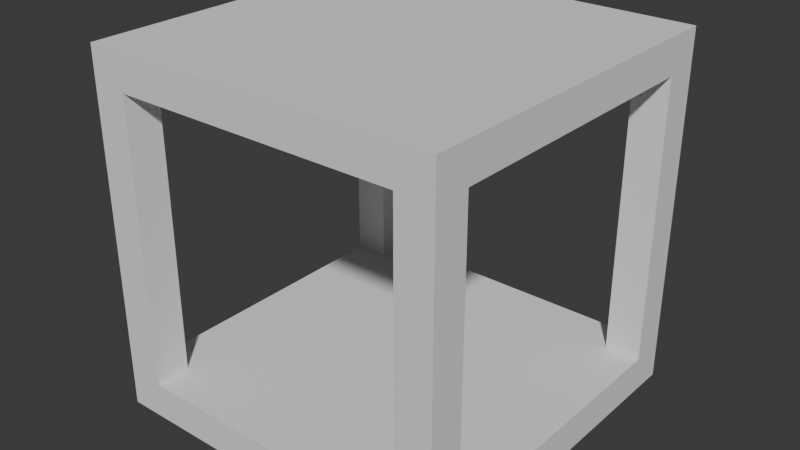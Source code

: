 # Source: Empty.blend  (saved by Blender 4.5.90; exported with 4.5.12 LTS)
import bpy
from mathutils import Matrix  # noqa: F401  (used for matrix-valued properties, if any)

bpy.ops.wm.read_factory_settings(use_empty=True)
scene = bpy.context.scene
scene.name = 'Scene'

# ---- collections
col_collection = bpy.data.collections.new('Collection'); scene.collection.children.link(col_collection)

# ---- world
world_world = bpy.data.worlds.new('World'); scene.world = world_world
world_world.use_nodes = True; world_world.node_tree.nodes.clear()
_N = world_world.node_tree.nodes; _L = world_world.node_tree.links
n0 = _N.new('ShaderNodeOutputWorld'); n0.name = 'World Output'; n0.location = (200, 100)
n1 = _N.new('ShaderNodeBackground'); n1.name = 'Background'; n1.location = (-200, 100)
n1.inputs[0].default_value = (0.05088, 0.05088, 0.05088, 1.0)
_L.new(n1.outputs[0], n0.inputs[0])
n0.is_active_output = True
world_world.color = (0.05088, 0.05088, 0.05088)
world_world.sun_shadow_jitter_overblur = 0.0

# ---- meshes
me_cube_005 = bpy.data.meshes.new('Cube.005')
me_cube_005.from_pydata([(-0.5, -0.5, 0.0), (-0.5, -0.5, 1.0), (-0.5, 0.5, 0.0), (-0.5, 0.5, 1.0), (0.5, -0.5, 0.0), (0.5, -0.5, 1.0), (0.5, 0.5, 0.0), (0.5, 0.5, 1.0), (-0.5, -0.4, 0.0), (-0.5, -0.4, 1.0), (0.5, -0.4, 0.0), (0.5, -0.4, 1.0), (-0.5, 0.4, 1.0), (0.5, 0.4, 0.0), (-0.5, 0.4, 0.0), (0.5, 0.4, 1.0), (-0.5, 0.4, 9.0), (-0.5, 0.5, 9.0), (0.5, 0.5, 9.0), (0.5, -0.4, 9.0), (0.5, -0.5, 9.0), (-0.5, -0.5, 9.0), (-0.5, -0.4, 9.0), (0.5, 0.4, 9.0), (-0.5, 0.4, 10.0), (-0.5, 0.5, 10.0), (0.5, 0.5, 10.0), (0.5, -0.4, 10.0), (0.5, -0.5, 10.0), (-0.5, -0.5, 10.0), (-0.5, -0.4, 10.0), (0.5, 0.4, 10.0), (-0.5, -0.4, 3.0), (0.5, -0.4, 3.0), (0.5, -0.5, 3.0), (-0.5, -0.5, 3.0), (-0.5, 0.5, 3.0), (0.5, 0.5, 3.0), (0.5, 0.4, 3.0), (-0.5, 0.4, 3.0), (-0.4, -0.4, 1.0), (-0.4, 0.4, 1.0), (-0.4, -0.4, 9.0), (-0.4, 0.4, 9.0), (-0.4, -0.4, 3.0), (-0.4, 0.4, 3.0), (0.4, -0.4, 1.0), (0.4, 0.4, 1.0), (0.4, -0.4, 9.0), (0.4, 0.4, 9.0), (0.4, -0.4, 3.0), (0.4, 0.4, 3.0), (-0.4, 0.5, 0.0), (-0.4, 0.5, 1.0), (-0.4, -0.5, 0.0), (-0.4, -0.5, 1.0), (-0.4, -0.4, 0.0), (-0.4, 0.4, 0.0), (-0.4, 0.5, 9.0), (-0.4, -0.5, 9.0), (-0.4, 0.5, 10.0), (-0.4, -0.5, 10.0), (-0.4, -0.4, 10.0), (-0.4, 0.4, 10.0), (-0.4, -0.5, 3.0), (-0.4, 0.5, 3.0), (0.4, 0.5, 1.0), (0.4, -0.5, 0.0), (0.4, 0.5, 9.0), (0.4, 0.5, 10.0), (0.4, -0.4, 10.0), (0.4, 0.4, 10.0), (0.4, 0.5, 3.0), (0.4, 0.5, 0.0), (0.4, -0.5, 1.0), (0.4, -0.4, 0.0), (0.4, 0.4, 0.0), (0.4, -0.5, 9.0), (0.4, -0.5, 10.0), (0.4, -0.5, 3.0)], [], [(14, 2, 3, 12), (73, 6, 7, 66), (10, 4, 5, 11), (54, 0, 1, 55), (75, 67, 4, 10), (65, 58, 17, 36), (76, 75, 10, 13), (13, 10, 11, 15), (0, 8, 9, 1), (6, 13, 15, 7), (73, 76, 13, 6), (44, 32, 22, 42), (8, 14, 12, 9), (58, 60, 25, 17), (77, 78, 28, 20), (38, 23, 18, 37), (34, 20, 19, 33), (51, 38, 23, 49), (32, 22, 21, 35), (36, 17, 16, 39), (79, 77, 20, 34), (62, 61, 29, 30), (60, 63, 24, 25), (23, 31, 26, 18), (22, 30, 29, 21), (20, 28, 27, 19), (17, 25, 24, 16), (30, 22, 16, 24), (62, 30, 24, 63), (31, 23, 19, 27), (11, 46, 50, 33), (74, 79, 34, 5), (5, 34, 33, 11), (12, 41, 45, 39), (15, 38, 37, 7), (53, 65, 36, 3), (3, 36, 39, 12), (72, 66, 47, 51), (40, 9, 32, 44), (39, 45, 43, 16), (33, 50, 48, 19), (9, 32, 35, 1), (43, 45, 65, 58), (65, 45, 41, 53), (49, 68, 72, 51), (47, 15, 38, 51), (1, 35, 64, 55), (70, 62, 63, 71), (69, 71, 63, 60), (70, 78, 61, 62), (35, 21, 59, 64), (21, 29, 61, 59), (68, 69, 60, 58), (2, 14, 57, 52), (14, 8, 56, 57), (8, 0, 54, 56), (67, 54, 55, 74), (2, 52, 53, 3), (4, 67, 74, 5), (37, 18, 68, 72), (18, 26, 69, 68), (27, 28, 78, 70), (26, 31, 71, 69), (27, 70, 71, 31), (7, 37, 72, 66), (59, 61, 78, 77), (52, 57, 76, 73), (57, 56, 75, 76), (56, 54, 67, 75), (52, 73, 66, 53), (42, 59, 64, 44), (64, 55, 40, 44), (74, 79, 50, 46), (79, 77, 48, 50)])
_uv = me_cube_005.uv_layers.new(name='UVMap')
_uv.uv.foreach_set('vector', [0.375, 0.2262, 0.375, 0.25, 0.625, 0.25, 0.625, 0.2262, 0.375, 0.4143, 0.375, 0.5, 0.625, 0.5, 0.625, 0.4143, 0.375, 0.7232, 0.375, 0.75, 0.625, 0.75, 0.625, 0.7232, 0.375, 0.9722, 0.375, 1.0, 0.625, 1.0, 0.625, 0.9722, 0.2893, 0.7232, 0.2893, 0.75, 0.375, 0.75, 0.375, 0.7232, 0.625, 0.2778, 0.625, 0.2778, 0.625, 0.25, 0.625, 0.25, 0.2893, 0.5238, 0.2893, 0.7232, 0.375, 0.7232, 0.375, 0.5238, 0.375, 0.5238, 0.375, 0.7232, 0.625, 0.7232, 0.625, 0.5238, 0.375, 0.0, 0.375, 0.02677, 0.625, 0.02677, 0.625, 0.0, 0.375, 0.5, 0.375, 0.5238, 0.625, 0.5238, 0.625, 0.5, 0.2893, 0.5, 0.2893, 0.5238, 0.375, 0.5238, 0.375, 0.5, 0.8549, 0.7232, 0.875, 0.7232, 0.875, 0.7232, 0.8549, 0.7232, 0.375, 0.02677, 0.375, 0.2262, 0.625, 0.2262, 0.625, 0.02677, 0.625, 0.2778, 0.625, 0.2778, 0.625, 0.25, 0.625, 0.25, 0.625, 0.8357, 0.625, 0.8357, 0.625, 0.75, 0.625, 0.75, 0.625, 0.5238, 0.625, 0.5238, 0.625, 0.5, 0.625, 0.5, 0.625, 0.75, 0.625, 0.75, 0.625, 0.7232, 0.625, 0.7232, 0.672, 0.5238, 0.625, 0.5238, 0.625, 0.5238, 0.672, 0.5238, 0.625, 0.02677, 0.625, 0.02677, 0.625, 0.0, 0.625, 0.0, 0.625, 0.25, 0.625, 0.25, 0.625, 0.2262, 0.625, 0.2262, 0.625, 0.8357, 0.625, 0.8357, 0.625, 0.75, 0.625, 0.75, 0.8472, 0.7232, 0.8472, 0.75, 0.875, 0.75, 0.875, 0.7232, 0.8472, 0.5, 0.8472, 0.5238, 0.875, 0.5238, 0.875, 0.5, 0.625, 0.5238, 0.625, 0.5238, 0.625, 0.5, 0.625, 0.5, 0.625, 0.02677, 0.625, 0.02677, 0.625, 0.0, 0.625, 0.0, 0.625, 0.75, 0.625, 0.75, 0.625, 0.7232, 0.625, 0.7232, 0.625, 0.25, 0.625, 0.25, 0.625, 0.2262, 0.625, 0.2262, 0.625, 0.02677, 0.625, 0.02677, 0.625, 0.2262, 0.625, 0.2262, 0.625, 0.1043, 0.625, 0.02677, 0.875, 0.5238, 0.8472, 0.5238, 0.625, 0.5238, 0.625, 0.5238, 0.625, 0.7232, 0.625, 0.7232, 0.625, 0.7232, 0.672, 0.7232, 0.672, 0.7232, 0.625, 0.7232, 0.625, 0.8357, 0.625, 0.8357, 0.625, 0.75, 0.625, 0.75, 0.625, 0.75, 0.625, 0.75, 0.625, 0.7232, 0.625, 0.7232, 0.875, 0.5238, 0.8549, 0.5238, 0.8549, 0.5238, 0.875, 0.5238, 0.625, 0.5238, 0.625, 0.5238, 0.625, 0.5, 0.625, 0.5, 0.625, 0.2778, 0.625, 0.2778, 0.625, 0.25, 0.625, 0.25, 0.625, 0.25, 0.625, 0.25, 0.625, 0.2262, 0.625, 0.2262, 0.625, 0.4143, 0.625, 0.4143, 0.672, 0.5238, 0.672, 0.5238, 0.8549, 0.7232, 0.625, 0.02677, 0.875, 0.7232, 0.8549, 0.7232, 0.875, 0.5238, 0.8549, 0.5238, 0.8549, 0.5238, 0.875, 0.5238, 0.625, 0.7232, 0.672, 0.7232, 0.672, 0.7232, 0.625, 0.7232, 0.625, 0.02677, 0.625, 0.02677, 0.625, 0.0, 0.625, 0.0, 0.8549, 0.5238, 0.8549, 0.5238, 0.625, 0.2778, 0.625, 0.2778, 0.625, 0.2778, 0.8549, 0.5238, 0.8549, 0.5238, 0.625, 0.2778, 0.672, 0.5238, 0.625, 0.4143, 0.625, 0.4143, 0.672, 0.5238, 0.672, 0.5238, 0.625, 0.5238, 0.625, 0.5238, 0.672, 0.5238, 0.625, 1.0, 0.625, 1.0, 0.625, 0.9722, 0.625, 0.9722, 0.625, 0.4845, 0.625, 0.1043, 0.8472, 0.5238, 0.7107, 0.5238, 0.7107, 0.5, 0.7107, 0.5238, 0.8472, 0.5238, 0.8472, 0.5, 0.7107, 0.7232, 0.7107, 0.75, 0.8472, 0.75, 0.8472, 0.7232, 0.625, 1.0, 0.625, 1.0, 0.625, 0.9722, 0.625, 0.9722, 0.625, 1.0, 0.625, 1.0, 0.625, 0.9722, 0.625, 0.9722, 0.625, 0.4143, 0.625, 0.4143, 0.625, 0.2778, 0.625, 0.2778, 0.125, 0.5, 0.125, 0.5238, 0.1528, 0.5238, 0.1528, 0.5, 0.125, 0.5238, 0.125, 0.7232, 0.1528, 0.7232, 0.1528, 0.5238, 0.125, 0.7232, 0.125, 0.75, 0.1528, 0.75, 0.1528, 0.7232, 0.375, 0.8357, 0.375, 0.9722, 0.625, 0.9722, 0.625, 0.8357, 0.375, 0.25, 0.375, 0.2778, 0.625, 0.2778, 0.625, 0.25, 0.375, 0.75, 0.375, 0.8357, 0.625, 0.8357, 0.625, 0.75, 0.625, 0.5, 0.625, 0.5, 0.625, 0.4143, 0.625, 0.4143, 0.625, 0.5, 0.625, 0.5, 0.625, 0.4143, 0.625, 0.4143, 0.625, 0.7232, 0.625, 0.75, 0.7107, 0.75, 0.7107, 0.7232, 0.625, 0.5, 0.625, 0.5238, 0.7107, 0.5238, 0.7107, 0.5, 0.625, 0.7232, 0.625, 0.4845, 0.7107, 0.5238, 0.625, 0.5238, 0.625, 0.5, 0.625, 0.5, 0.625, 0.4143, 0.625, 0.4143, 0.625, 0.9722, 0.625, 0.9722, 0.625, 0.8357, 0.625, 0.8357, 0.1528, 0.5, 0.1528, 0.5238, 0.2893, 0.5238, 0.2893, 0.5, 0.1528, 0.5238, 0.1528, 0.7232, 0.2893, 0.7232, 0.2893, 0.5238, 0.1528, 0.7232, 0.1528, 0.75, 0.2893, 0.75, 0.2893, 0.7232, 0.375, 0.2778, 0.375, 0.4143, 0.625, 0.4143, 0.625, 0.2778, 0.625, 0.08267, 0.625, 0.9722, 0.625, 0.9722, 0.8549, 0.7232, 0.625, 0.9722, 0.625, 0.9722, 0.8549, 0.7232, 0.8549, 0.7232, 0.625, 0.8357, 0.625, 0.8357, 0.672, 0.7232, 0.672, 0.7232, 0.625, 0.8357, 0.625, 0.8357, 0.625, 0.5923, 0.672, 0.7232])
me_cube_005.update()
me_cube_001 = bpy.data.meshes.new('Cube.001')
me_cube_001.from_pydata([(-0.5, -0.4, 1.0), (0.5, -0.4, 1.0), (-0.5, 0.4, 1.0), (0.5, 0.4, 1.0), (-0.4, -0.4, 1.0), (-0.4, 0.4, 1.0), (0.4, -0.4, 1.0), (0.4, 0.4, 1.0), (-0.4, 0.5, 1.0), (-0.4, -0.5, 1.0), (0.4, 0.5, 1.0), (0.4, -0.5, 1.0)], [], [(5, 2, 0, 4), (7, 5, 4, 6), (3, 7, 6, 1), (7, 10, 8, 5), (9, 11, 6, 4)])
_uv = me_cube_001.uv_layers.new(name='UVMap')
_uv.uv.foreach_set('vector', [0.8549, 0.5238, 0.875, 0.5238, 0.875, 0.7232, 0.8549, 0.7232, 0.672, 0.5238, 0.8549, 0.5238, 0.8549, 0.7232, 0.672, 0.7232, 0.625, 0.5238, 0.672, 0.5238, 0.672, 0.7232, 0.625, 0.7232, 0.672, 0.5238, 0.625, 0.4143, 0.625, 0.2778, 0.8549, 0.5238, 0.625, 0.9722, 0.625, 0.8357, 0.672, 0.7232, 0.8549, 0.7232])
me_cube_001.update()
me_cube_002 = bpy.data.meshes.new('Cube.002')
me_cube_002.from_pydata([(-0.5, 0.4, 9.0), (0.5, -0.4, 9.0), (-0.5, -0.4, 9.0), (0.5, 0.4, 9.0), (-0.4, -0.4, 9.0), (-0.4, 0.4, 9.0), (0.4, -0.4, 9.0), (0.4, 0.4, 9.0), (-0.4, 0.5, 9.0), (-0.4, -0.5, 9.0), (0.4, 0.5, 9.0), (0.4, -0.5, 9.0)], [], [(4, 2, 0, 5), (6, 4, 5, 7), (1, 6, 7, 3), (7, 5, 8, 10), (11, 9, 4, 6)])
_uv = me_cube_002.uv_layers.new(name='UVMap')
_uv.uv.foreach_set('vector', [0.625, 0.08267, 0.625, 0.02677, 0.875, 0.5238, 0.8549, 0.5238, 0.625, 0.5923, 0.625, 0.08267, 0.8549, 0.5238, 0.672, 0.5238, 0.625, 0.7232, 0.625, 0.5923, 0.672, 0.5238, 0.625, 0.5238, 0.672, 0.5238, 0.8549, 0.5238, 0.625, 0.2778, 0.625, 0.4143, 0.625, 0.8357, 0.625, 0.9722, 0.625, 0.08267, 0.625, 0.5923])
me_cube_002.update()

# ---- objects
ob_cube_005 = bpy.data.objects.new('Cube.005', me_cube_005)
ob_cube_001 = bpy.data.objects.new('Cube.001', me_cube_001)
ob_cube_002 = bpy.data.objects.new('Cube.002', me_cube_002)

# ---- transforms, parenting, visibility, modifiers, constraints
ob_cube_005.location = (0.0, 0.0, 0.0)
ob_cube_005.scale = (2.0, 2.0, 0.2)
ob_cube_001.location = (0.0, 0.0, 0.0)
ob_cube_001.scale = (2.0, 2.0, 0.2)
ob_cube_002.location = (0.0, 0.0, 0.0)
ob_cube_002.scale = (2.0, 2.0, 0.2)

# ---- collection membership
col_collection.objects.link(ob_cube_005)
col_collection.objects.link(ob_cube_001)
col_collection.objects.link(ob_cube_002)

# ---- scene / render settings (as saved in the file)
scene.frame_start = 1; scene.frame_end = 250; scene.frame_set(1)
scene.render.engine = 'BLENDER_EEVEE_NEXT'
bpy.context.view_layer.update()

# ---- added for rendering (the .blend has no active camera and no usable light): camera, sun
cam_auto = bpy.data.cameras.new('AutoCamera')
cam_auto.lens = 50.0
cam_auto.sensor_width = 36.0
cam_auto.clip_end = 1000.0
ob_auto_camera = bpy.data.objects.new('AutoCamera', cam_auto)
scene.collection.objects.link(ob_auto_camera)
ob_auto_camera.location = (3.20507, -3.84609, 3.56406)
ob_auto_camera.rotation_euler = (1.09748, -7.21219e-08, 0.694738)
scene.camera = ob_auto_camera
light_auto_sun = bpy.data.lights.new('AutoSun', 'SUN')
light_auto_sun.energy = 3.0
light_auto_sun.angle = 0.0523599
ob_auto_sun = bpy.data.objects.new('AutoSun', light_auto_sun)
scene.collection.objects.link(ob_auto_sun)
ob_auto_sun.rotation_euler = (0.872665, 0.174533, 0.523599)
bpy.context.view_layer.update()
